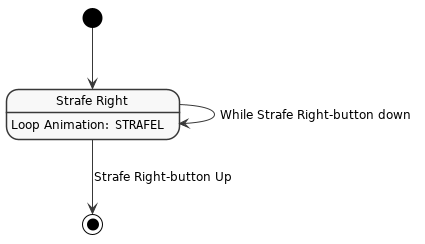

The diagram above was rendered by PlantUML. Its source (embedded in the PNG):
@startuml
skinparam monochrome true
skinparam shadowing false
skinparam classAttributeIconSize 0
skinparam DefaultFontName arial
skinparam DefaultFontSize 12
skinparam ClassFontStyle bold
skinparam componentStyle uml2
skinparam linetype polyline
skinparam roundcorner 1
hide empty fields
hide circle
hide empty description

state "Strafe Right" as StrafeRight
StrafeRight: Loop Animation: ""STRAFEL""

[*] --> StrafeRight

StrafeRight --> StrafeRight : While Strafe Right-button down

StrafeRight --> [*] : Strafe Right-button Up

@enduml